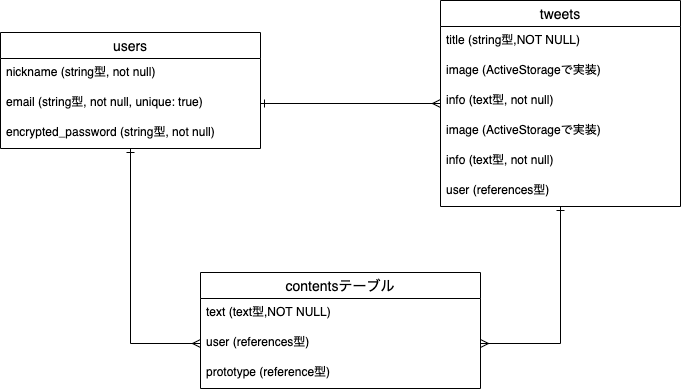

The diagram above was exported from draw.io. Its source (the exported page's mxGraphModel, read from the mxfile embedded in the PNG):
<mxGraphModel dx="960" dy="971" grid="1" gridSize="10" guides="1" tooltips="1" connect="1" arrows="1" fold="1" page="1" pageScale="1" pageWidth="850" pageHeight="1100" math="0" shadow="0">
  <root>
    <mxCell id="0" />
    <mxCell id="1" parent="0" />
    <mxCell id="2" value="users" style="swimlane;fontStyle=0;childLayout=stackLayout;horizontal=1;startSize=26;horizontalStack=0;resizeParent=1;resizeParentMax=0;resizeLast=0;collapsible=1;marginBottom=0;align=center;fontSize=14;" vertex="1" parent="1">
      <mxGeometry x="120" y="170" width="260" height="116" as="geometry" />
    </mxCell>
    <mxCell id="5" value="nickname (string型, not null)" style="text;strokeColor=none;fillColor=none;spacingLeft=4;spacingRight=4;overflow=hidden;rotatable=0;points=[[0,0.5],[1,0.5]];portConstraint=eastwest;fontSize=12;" vertex="1" parent="2">
      <mxGeometry y="26" width="260" height="30" as="geometry" />
    </mxCell>
    <mxCell id="3" value="email (string型, not null, unique: true)" style="text;strokeColor=none;fillColor=none;spacingLeft=4;spacingRight=4;overflow=hidden;rotatable=0;points=[[0,0.5],[1,0.5]];portConstraint=eastwest;fontSize=12;" vertex="1" parent="2">
      <mxGeometry y="56" width="260" height="30" as="geometry" />
    </mxCell>
    <mxCell id="4" value="encrypted_password (string型, not null)" style="text;strokeColor=none;fillColor=none;spacingLeft=4;spacingRight=4;overflow=hidden;rotatable=0;points=[[0,0.5],[1,0.5]];portConstraint=eastwest;fontSize=12;" vertex="1" parent="2">
      <mxGeometry y="86" width="260" height="30" as="geometry" />
    </mxCell>
    <mxCell id="6" value="tweets" style="swimlane;fontStyle=0;childLayout=stackLayout;horizontal=1;startSize=26;horizontalStack=0;resizeParent=1;resizeParentMax=0;resizeLast=0;collapsible=1;marginBottom=0;align=center;fontSize=14;" vertex="1" parent="1">
      <mxGeometry x="560" y="138" width="240" height="206" as="geometry" />
    </mxCell>
    <mxCell id="7" value="title (string型,NOT NULL)&#10;" style="text;strokeColor=none;fillColor=none;spacingLeft=4;spacingRight=4;overflow=hidden;rotatable=0;points=[[0,0.5],[1,0.5]];portConstraint=eastwest;fontSize=12;" vertex="1" parent="6">
      <mxGeometry y="26" width="240" height="30" as="geometry" />
    </mxCell>
    <mxCell id="8" value="image (ActiveStorageで実装)&#10;" style="text;strokeColor=none;fillColor=none;spacingLeft=4;spacingRight=4;overflow=hidden;rotatable=0;points=[[0,0.5],[1,0.5]];portConstraint=eastwest;fontSize=12;" vertex="1" parent="6">
      <mxGeometry y="56" width="240" height="30" as="geometry" />
    </mxCell>
    <mxCell id="9" value="info (text型, not null)" style="text;strokeColor=none;fillColor=none;spacingLeft=4;spacingRight=4;overflow=hidden;rotatable=0;points=[[0,0.5],[1,0.5]];portConstraint=eastwest;fontSize=12;" vertex="1" parent="6">
      <mxGeometry y="86" width="240" height="30" as="geometry" />
    </mxCell>
    <mxCell id="10" value="image (ActiveStorageで実装)&#10;" style="text;strokeColor=none;fillColor=none;spacingLeft=4;spacingRight=4;overflow=hidden;rotatable=0;points=[[0,0.5],[1,0.5]];portConstraint=eastwest;fontSize=12;" vertex="1" parent="6">
      <mxGeometry y="116" width="240" height="30" as="geometry" />
    </mxCell>
    <mxCell id="11" value="info (text型, not null)" style="text;strokeColor=none;fillColor=none;spacingLeft=4;spacingRight=4;overflow=hidden;rotatable=0;points=[[0,0.5],[1,0.5]];portConstraint=eastwest;fontSize=12;" vertex="1" parent="6">
      <mxGeometry y="146" width="240" height="30" as="geometry" />
    </mxCell>
    <mxCell id="12" value="user (references型)" style="text;strokeColor=none;fillColor=none;spacingLeft=4;spacingRight=4;overflow=hidden;rotatable=0;points=[[0,0.5],[1,0.5]];portConstraint=eastwest;fontSize=12;" vertex="1" parent="6">
      <mxGeometry y="176" width="240" height="30" as="geometry" />
    </mxCell>
    <mxCell id="13" style="edgeStyle=orthogonalEdgeStyle;rounded=0;orthogonalLoop=1;jettySize=auto;html=1;exitX=1;exitY=0.5;exitDx=0;exitDy=0;endArrow=ERmany;endFill=0;startArrow=ERone;startFill=0;" edge="1" parent="1" source="3" target="6">
      <mxGeometry relative="1" as="geometry" />
    </mxCell>
    <mxCell id="18" value="contentsテーブル" style="swimlane;fontStyle=0;childLayout=stackLayout;horizontal=1;startSize=26;horizontalStack=0;resizeParent=1;resizeParentMax=0;resizeLast=0;collapsible=1;marginBottom=0;align=center;fontSize=14;" vertex="1" parent="1">
      <mxGeometry x="320" y="410" width="280" height="116" as="geometry">
        <mxRectangle x="300" y="360" width="140" height="26" as="alternateBounds" />
      </mxGeometry>
    </mxCell>
    <mxCell id="19" value="text (text型,NOT NULL)" style="text;strokeColor=none;fillColor=none;spacingLeft=4;spacingRight=4;overflow=hidden;rotatable=0;points=[[0,0.5],[1,0.5]];portConstraint=eastwest;fontSize=12;" vertex="1" parent="18">
      <mxGeometry y="26" width="280" height="30" as="geometry" />
    </mxCell>
    <mxCell id="20" value="user (references型)" style="text;strokeColor=none;fillColor=none;spacingLeft=4;spacingRight=4;overflow=hidden;rotatable=0;points=[[0,0.5],[1,0.5]];portConstraint=eastwest;fontSize=12;" vertex="1" parent="18">
      <mxGeometry y="56" width="280" height="30" as="geometry" />
    </mxCell>
    <mxCell id="21" value="prototype (reference型)" style="text;strokeColor=none;fillColor=none;spacingLeft=4;spacingRight=4;overflow=hidden;rotatable=0;points=[[0,0.5],[1,0.5]];portConstraint=eastwest;fontSize=12;" vertex="1" parent="18">
      <mxGeometry y="86" width="280" height="30" as="geometry" />
    </mxCell>
    <mxCell id="23" style="edgeStyle=orthogonalEdgeStyle;rounded=0;orthogonalLoop=1;jettySize=auto;html=1;exitX=0;exitY=0.5;exitDx=0;exitDy=0;startArrow=ERmany;startFill=0;endArrow=ERone;endFill=0;" edge="1" parent="1" source="20" target="2">
      <mxGeometry relative="1" as="geometry" />
    </mxCell>
    <mxCell id="24" style="edgeStyle=orthogonalEdgeStyle;rounded=0;orthogonalLoop=1;jettySize=auto;html=1;exitX=1;exitY=0.5;exitDx=0;exitDy=0;startArrow=ERmany;startFill=0;endArrow=ERone;endFill=0;" edge="1" parent="1" source="20" target="6">
      <mxGeometry relative="1" as="geometry" />
    </mxCell>
  </root>
</mxGraphModel>